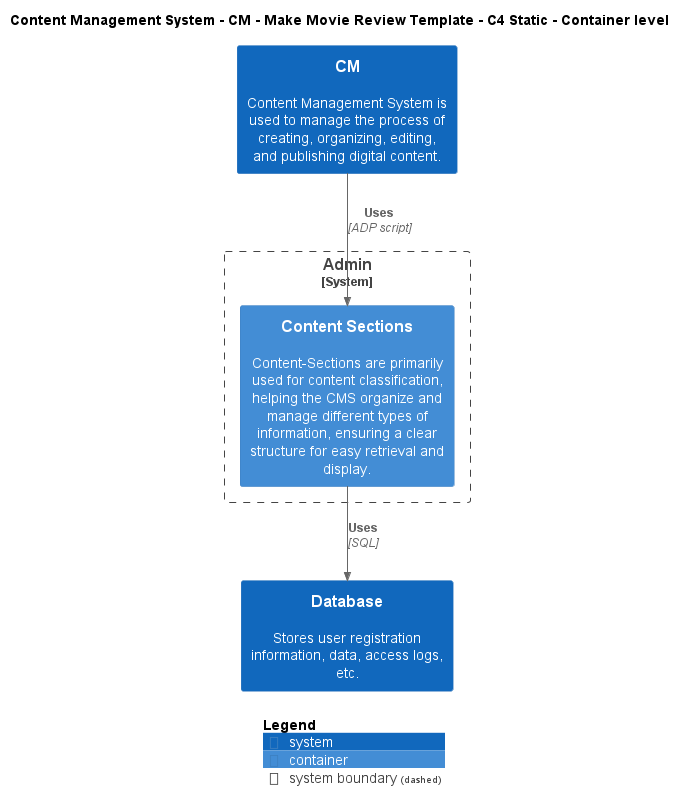

The diagram above was rendered by PlantUML. Its source (embedded in the PNG):
@startuml
!include ..\..\..\..\..\.c4s\C4_Container.puml

AddElementTag("c4interflow:lifecycle:new", $bgColor=green, $fontColor=#ffffff, $borderColor=green, $shadowing="False")
AddElementTag("c4interflow:lifecycle:changed", $bgColor=orange, $fontColor=#ffffff, $borderColor=orange, $shadowing="False")
AddElementTag("c4interflow:lifecycle:removed", $bgColor=red, $fontColor=#ffffff, $borderColor=red, $shadowing="False")

AddRelTag("c4interflow:lifecycle:new", $textColor=green, $lineColor=green)
AddRelTag("c4interflow:lifecycle:changed", $textColor=orange, $lineColor=orange)
AddRelTag("c4interflow:lifecycle:removed", $textColor=red, $lineColor=red)

SHOW_PERSON_PORTRAIT()
LAYOUT_TOP_DOWN()

skinparam linetype polyline

title Content Management System - CM - Make Movie Review Template - C4 Static - Container level

System(ContentManagementSystem.SoftwareSystems.CM, "CM", "Content Management System is used to manage the process of creating, organizing, editing, and publishing digital content.")

System_Boundary(ContentManagementSystem.SoftwareSystems.Admin, "Admin") {
    Container(ContentManagementSystem.SoftwareSystems.Admin.Containers.ContentSections, "Content Sections", "", "Content-Sections are primarily used for content classification, helping the CMS organize and manage different types of information, ensuring a clear structure for easy retrieval and display.")
}
System(ContentManagementSystem.SoftwareSystems.Database, "Database", "Stores user registration information, data, access logs, etc.")

Rel(ContentManagementSystem.SoftwareSystems.CM, ContentManagementSystem.SoftwareSystems.Admin.Containers.ContentSections, "Uses", "ADP script", $tags="protocol:adp script")
Rel(ContentManagementSystem.SoftwareSystems.Admin.Containers.ContentSections, ContentManagementSystem.SoftwareSystems.Database, "Uses", "SQL", $tags="protocol:sql")


SHOW_LEGEND()
@enduml